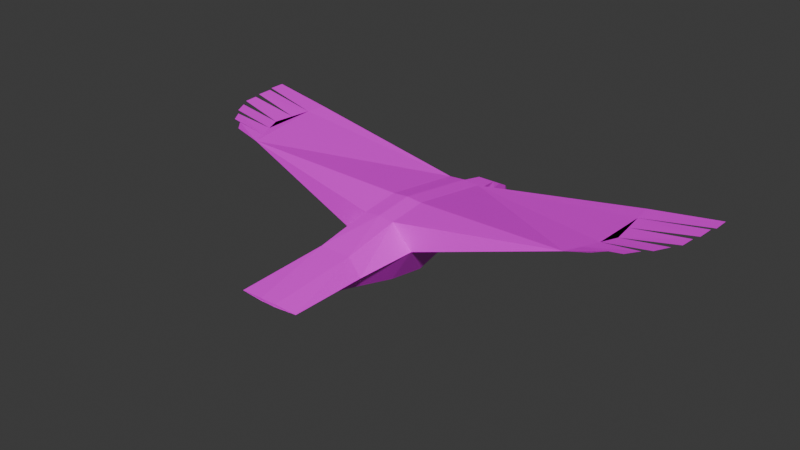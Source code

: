 # Source: black-vulture.blend  (saved by Blender 4.3.34; exported with 4.5.12 LTS)
import bpy
from mathutils import Matrix  # noqa: F401  (used for matrix-valued properties, if any)

bpy.ops.wm.read_factory_settings(use_empty=True)
scene = bpy.context.scene
scene.name = 'Scene'

# ---- collections
col_collection = bpy.data.collections.new('Collection'); scene.collection.children.link(col_collection)

# ---- images (referenced by path relative to the original .blend; pixels are not part of the script)
import os
ASSET_DIR = os.environ.get("B2B_ASSET_DIR", "")  # directory of the original .blend (textures are referenced by path, not embedded)
HERE = os.path.dirname(os.path.abspath(__file__))  # packed textures are extracted next to this script under _unpacked/

def load_image(name, relpath, width, height, colorspace="sRGB"):
    """Load a texture the original file referenced (path relative to the .blend, or extracted next to this script)."""
    p = next((c for c in (os.path.join(HERE, relpath), os.path.join(ASSET_DIR, relpath)) if relpath and os.path.exists(c)), "")
    if p:
        img = bpy.data.images.load(p, check_existing=True)
        img.name = name
    else:  # same state as the original file: an image datablock whose file is absent (Cycles renders it pink)
        img = bpy.data.images.new(name, width, height)
        img.source = "FILE"
        img.filepath = "//" + (relpath or name)
    img.colorspace_settings.name = colorspace
    return img
img_turkey_vulture_new = load_image('turkey-vulture-new', 'black-vulture.png', 1024, 1024, 'sRGB')

# ---- materials (node trees are filled in below, after node groups)
mat_material = bpy.data.materials.new('Material')
mat_material.alpha_threshold = 0.0
mat_material.roughness = 0.5
mat_material.line_color = (0.0, 0.0, 0.0, 1.0)

# ---- material node trees
mat_material.use_nodes = True; mat_material.node_tree.nodes.clear()
_N = mat_material.node_tree.nodes; _L = mat_material.node_tree.links
n0 = _N.new('ShaderNodeOutputMaterial'); n0.name = 'Material Output'; n0.location = (300, 300)
n1 = _N.new('ShaderNodeBsdfPrincipled'); n1.name = 'Principled BSDF'; n1.location = (10, 300)
n1.inputs[3].default_value = 1.45
n2 = _N.new('ShaderNodeTexImage'); n2.name = 'Image Texture'; n2.location = (-280, 280)
n2.image = img_turkey_vulture_new
_L.new(n1.outputs[0], n0.inputs[0])
_L.new(n2.outputs[0], n1.inputs[0])
n0.is_active_output = True

# ---- world
world_world = bpy.data.worlds.new('World'); scene.world = world_world
world_world.use_nodes = True; world_world.node_tree.nodes.clear()
_N = world_world.node_tree.nodes; _L = world_world.node_tree.links
n0 = _N.new('ShaderNodeOutputWorld'); n0.name = 'World Output'; n0.location = (300, 300)
n1 = _N.new('ShaderNodeBackground'); n1.name = 'Background'; n1.location = (10, 300)
n1.inputs[0].default_value = (0.05088, 0.05088, 0.05088, 1.0)
_L.new(n1.outputs[0], n0.inputs[0])
n0.is_active_output = True
world_world.color = (0.05088, 0.05088, 0.05088)
world_world.sun_shadow_jitter_overblur = 0.0

# ---- meshes
me_cube = bpy.data.meshes.new('Cube')
me_cube.from_pydata([(1.828, 1.572, 1.79), (1.0, 1.516, 0.8667), (-1.828, 1.572, 1.79), (-1.0, 1.516, 0.8667), (1.048, 1.516, 2.93), (-1.048, 1.516, 2.93), (-1.097, 13.65, 3.002), (1.097, 13.65, 3.002), (-1.0, 7.951, -0.6399), (1.0, 7.951, -0.6399), (-1.048, 7.947, 3.906), (-0.5094, 13.62, 0.1163), (1.048, 7.947, 3.906), (0.5094, 13.62, 0.1163), (-0.3796, 14.18, 0.2872), (0.3796, 14.18, 0.2872), (-1.668, 14.22, 1.72), (-0.8175, 14.2, 2.623), (1.668, 14.22, 1.72), (0.8175, 14.2, 2.623), (-1.0, 5.325, -0.1979), (-2.447, 5.33, 2.121), (1.0, 5.325, -0.1979), (2.447, 5.33, 2.121), (1.048, 5.329, 3.621), (2.238, 13.67, 1.79), (-1.048, 5.329, 3.621), (-2.238, 13.67, 1.79), (-11.74, 6.704, 4.84), (11.74, 6.704, 4.84), (0.0, 1.516, 2.93), (0.0, 7.947, 3.997), (0.0, 13.62, 0.1163), (0.0, 14.18, 0.2046), (0.0, 14.2, 2.623), (0.0, 5.329, 3.712), (0.0, 13.65, 3.093), (12.66, 14.09, 4.84), (0.5094, -3.822, 1.919), (0.0, -3.822, 2.091), (-12.66, 14.09, 4.84), (0.0, 5.325, -0.1979), (0.0, 7.951, -0.6399), (0.0, 1.516, 0.8667), (0.0, -3.822, 1.919), (-0.5094, -3.822, 1.919), (-13.18, 9.929, 4.84), (-2.021, -3.766, 1.996), (-0.5339, -3.822, 2.091), (-12.22, 7.779, 4.84), (-12.7, 8.854, 4.84), (-17.2, 14.53, 5.32), (-16.67, 10.49, 5.32), (13.18, 9.929, 4.84), (2.021, -3.766, 1.996), (0.5339, -3.822, 2.091), (12.22, 7.779, 4.84), (12.7, 8.854, 4.84), (17.2, 14.53, 5.32), (16.67, 10.49, 5.32), (16.76, 11.49, 5.32), (17.18, 13.44, 5.32), (13.01, 11.32, 4.84), (12.83, 12.71, 4.84), (16.94, 11.99, 5.32), (17.0, 13.12, 5.32), (16.3, 9.912, 5.32), (15.79, 8.935, 5.32), (14.76, 7.665, 5.32), (15.32, 8.511, 5.32), (13.35, 6.688, 5.32), (14.07, 7.501, 5.32), (-16.76, 11.49, 5.32), (-17.18, 13.44, 5.32), (-13.01, 11.32, 4.84), (-12.83, 12.71, 4.84), (0.5063, 14.5, 0.4776), (0.8327, 14.5, 2.478), (0.6548, 16.12, 0.4776), (0.5817, 16.12, 2.246), (-16.94, 11.99, 5.32), (0.4027, 17.8, 1.324), (-17.0, 13.12, 5.32), (0.4027, 17.8, 0.6008), (-16.3, 9.912, 5.32), (-15.79, 8.935, 5.32), (0.1933, 18.31, 0.3804), (0.1933, 18.22, 1.017), (0.2643, 18.14, 0.5158), (-14.76, 7.665, 5.32), (0.6548, 16.12, 1.826), (-15.32, 8.511, 5.32), (-13.35, 6.688, 5.32), (-14.07, 7.501, 5.32), (0.7325, 14.5, 1.864), (0.535, 16.92, 1.808), (0.0, 16.12, 0.4776), (0.0, 16.12, 2.246), (0.0, 14.5, 0.4776), (0.0, 14.5, 2.478), (0.0, 18.31, 0.3804), (0.0, 18.22, 1.017), (0.0, 18.14, 0.5158), (0.0, 16.92, 1.808), (0.0, 17.8, 0.6008), (0.0, 17.8, 1.324), (-0.5063, 14.5, 0.4776), (-0.8327, 14.5, 2.478), (-0.6548, 16.12, 0.4776), (-0.5817, 16.12, 2.246), (-0.4027, 17.8, 1.324), (-0.4027, 17.8, 0.6008), (-0.1933, 18.31, 0.3804), (-0.1933, 18.22, 1.017), (-0.2643, 18.14, 0.5158), (-0.6548, 16.12, 1.826), (-0.7325, 14.5, 1.864), (-0.535, 16.92, 1.808)], [], [(32, 11, 14, 33), (4, 55, 54, 0), (3, 43, 44, 45), (114, 112, 100, 102), (5, 2, 47, 48), (31, 10, 26, 35), (32, 13, 9, 42), (6, 36, 34, 17), (25, 37, 63, 62, 53, 57, 56, 29, 23), (42, 41, 20, 8), (27, 21, 28, 49, 50, 46, 74, 75, 40), (24, 29, 12), (23, 29, 24), (25, 18, 19, 7), (10, 6, 40, 75, 74, 46, 50, 49, 28), (27, 11, 8, 20, 21), (32, 33, 15, 13), (36, 6, 10, 31), (31, 35, 24, 12), (2, 3, 45, 47), (3, 2, 21, 20), (35, 26, 5, 30), (12, 29, 56, 57, 53, 62, 63, 37, 7), (25, 23, 22, 9, 13), (26, 10, 28), (42, 9, 22, 41), (21, 26, 28), (7, 19, 34, 36), (11, 27, 16, 14), (1, 38, 44, 43), (32, 42, 8, 11), (36, 31, 12, 7), (0, 54, 38, 1), (1, 22, 23, 0), (79, 90, 95), (38, 54, 55, 39, 44), (30, 5, 48, 39), (13, 15, 18, 25), (45, 44, 39, 48, 47), (30, 39, 55, 4), (22, 1, 43, 41), (26, 21, 2, 5), (20, 41, 43, 3), (109, 117, 115), (7, 37, 25), (27, 6, 17, 16), (24, 4, 0, 23), (35, 30, 4, 24), (6, 27, 40), (46, 74, 72, 52), (75, 40, 51, 73), (75, 74, 80, 82), (50, 46, 84, 85), (49, 50, 91, 89), (53, 59, 60, 62), (63, 61, 58, 37), (63, 65, 64, 62), (57, 67, 66, 53), (56, 68, 69, 57), (29, 70, 71, 56), (78, 90, 94, 76), (96, 78, 76, 98), (100, 112, 113, 101), (100, 101, 87, 86), (97, 103, 117, 109), (97, 79, 95, 103), (117, 110, 111, 108, 115), (104, 83, 81, 105), (81, 83, 88, 86, 87), (34, 99, 107, 17), (105, 81, 87, 101), (16, 17, 107, 116), (116, 107, 109, 115), (34, 19, 77, 99), (28, 49, 93, 92), (18, 94, 77, 19), (111, 114, 102, 104), (94, 90, 79, 77), (103, 95, 81, 105), (95, 90, 78, 83, 81), (109, 107, 99, 97), (15, 76, 94, 18), (104, 105, 110, 111), (103, 105, 110, 117), (83, 104, 102, 88), (110, 113, 112, 114, 111), (105, 101, 113, 110), (88, 102, 100, 86), (79, 97, 99, 77), (14, 16, 116, 106), (96, 98, 106, 108), (78, 96, 104, 83), (108, 106, 116, 115), (15, 33, 98, 76), (108, 111, 104, 96), (14, 106, 98, 33)])
_uv = me_cube.uv_layers.new(name='UVMap')
_uv.uv.foreach_set('vector', [0.9651, 0.8681, 0.9788, 0.868, 0.9754, 0.8829, 0.9652, 0.883, 0.153, 0.3522, 0.01512, 0.3316, 0.02681, 0.2932, 0.1643, 0.3334, 0.9002, 0.1452, 0.8732, 0.1453, 0.8731, 4.717e-05, 0.8868, -2.484e-08, 0.989, 0.9895, 0.9871, 0.9943, 0.9819, 0.9943, 0.9819, 0.9895, 0.1391, 0.4071, 0.14, 0.429, 1.147e-09, 0.3989, 0.00804, 0.3595, 0.3078, 0.4207, 0.3012, 0.4482, 0.2348, 0.4313, 0.2414, 0.4038, 0.9642, 0.8681, 0.9504, 0.868, 0.9369, 0.7164, 0.9639, 0.7165, 0.4519, 0.4877, 0.4588, 0.459, 0.4749, 0.4631, 0.4695, 0.4844, 0.8118, 0.3996, 0.8118, 0.679, 0.7743, 0.6829, 0.7368, 0.6867, 0.6993, 0.6905, 0.6706, 0.6768, 0.642, 0.6632, 0.6134, 0.6495, 0.5865, 0.3994, 0.9642, 0.7165, 0.9642, 0.6451, 0.9912, 0.645, 0.9912, 0.7164, 0.8118, 0.3993, 0.5865, 0.3994, 0.6134, 0.1465, 0.642, 0.1328, 0.6706, 0.1191, 0.6993, 0.1054, 0.7368, 0.1091, 0.7743, 0.1129, 0.8118, 0.1166, 0.2487, 0.3765, 0.3502, 0.1046, 0.3151, 0.3934, 0.886, 0.6123, 0.9306, 0.3545, 0.9306, 0.645, 0.8531, 0.2896, 0.8489, 0.306, 0.8181, 0.3188, 0.8118, 0.3068, 0.3012, 0.4482, 0.4519, 0.4877, 0.3792, 0.791, 0.3422, 0.7865, 0.3052, 0.782, 0.2681, 0.7775, 0.2436, 0.7579, 0.219, 0.7383, 0.1944, 0.7188, 0.8825, 0.8682, 0.8385, 0.8762, 0.8118, 0.7242, 0.821, 0.6539, 0.8825, 0.645, 0.9642, 0.8681, 0.9642, 0.883, 0.954, 0.8829, 0.9504, 0.868, 0.4588, 0.459, 0.4519, 0.4877, 0.3012, 0.4482, 0.3078, 0.4207, 0.3078, 0.4207, 0.2414, 0.4038, 0.2487, 0.3765, 0.3151, 0.3934, 0.923, 0.1454, 0.9002, 0.1452, 0.8868, -2.484e-08, 0.9277, 0.001256, 0.6604, 0.8965, 0.6359, 0.8987, 0.6277, 0.8014, 0.6895, 0.7952, 0.2414, 0.4038, 0.2348, 0.4313, 0.1391, 0.4071, 0.1461, 0.3797, 0.3151, 0.3934, 0.3502, 0.1046, 0.3811, 0.09908, 0.4121, 0.09359, 0.443, 0.08809, 0.4777, 0.1018, 0.5124, 0.1155, 0.5471, 0.1292, 0.4664, 0.4304, 0.8118, 0.623, 0.8118, 0.3994, 0.8771, 0.4069, 0.886, 0.4773, 0.8603, 0.6297, 0.2348, 0.4313, 0.3012, 0.4482, 0.1944, 0.7188, 0.9639, 0.7165, 0.9369, 0.7164, 0.9372, 0.645, 0.9642, 0.6451, 0.9722, 0.2578, 0.9277, 0.2906, 0.9277, 5.079e-08, 0.4664, 0.4304, 0.4803, 0.4417, 0.4749, 0.4631, 0.4588, 0.459, 0.8385, 0.8762, 0.8825, 0.8682, 0.8815, 0.8853, 0.8438, 0.8914, 0.9095, 0.7903, 0.9232, 0.645, 0.9369, 0.645, 0.9365, 0.7903, 0.9651, 0.8681, 0.9642, 0.7165, 0.9912, 0.7164, 0.9788, 0.868, 0.4588, 0.459, 0.3078, 0.4207, 0.3151, 0.3934, 0.4664, 0.4304, 0.8877, 0.7905, 0.8825, 0.6464, 0.9232, 0.645, 0.9095, 0.7903, 0.717, 0.8968, 0.6895, 0.7952, 0.755, 0.8007, 0.7436, 0.8986, 0.8172, 0.9358, 0.8283, 0.9357, 0.8284, 0.9575, 0.7969, 0.897, 0.7948, 0.9378, 0.7923, 0.8977, 0.7923, 0.8833, 0.7969, 0.8833, 0.1461, 0.3797, 0.1391, 0.4071, 0.00804, 0.3595, 0.01158, 0.3455, 0.8603, 0.6297, 0.8554, 0.645, 0.8142, 0.6399, 0.8118, 0.623, 0.7969, 0.8695, 0.7969, 0.8833, 0.7923, 0.8833, 0.7923, 0.8689, 0.7948, 0.8287, 0.1461, 0.3797, 0.01158, 0.3455, 0.01512, 0.3316, 0.153, 0.3522, 0.9091, 0.8943, 0.9095, 0.7903, 0.9365, 0.7903, 0.9361, 0.8943, 0.5865, 0.7952, 0.6277, 0.8014, 0.6359, 0.8987, 0.6048, 0.8967, 0.9001, 0.2493, 0.8731, 0.2493, 0.8732, 0.1453, 0.9002, 0.1452, 0.9311, 0.9387, 0.9198, 0.9605, 0.9198, 0.9387, 0.8118, 0.3068, 0.8731, 3.11e-08, 0.8531, 0.2896, 0.7923, 0.8287, 0.7923, 0.7952, 0.8094, 0.8031, 0.8094, 0.8281, 0.7923, 0.7952, 0.7726, 0.897, 0.7436, 0.8986, 0.755, 0.8007, 0.2414, 0.4038, 0.1461, 0.3797, 0.153, 0.3522, 0.2487, 0.3765, 0.9677, 0.645, 0.9306, 0.6199, 0.9677, 0.3298, 0.2681, 0.7775, 0.3052, 0.782, 0.2829, 0.8809, 0.2576, 0.872, 0.3422, 0.7865, 0.3792, 0.791, 0.3584, 0.9123, 0.3304, 0.9044, 0.7743, 0.1129, 0.7368, 0.1091, 0.7516, 0.002303, 0.7818, -1.036e-08, 0.2436, 0.7579, 0.2681, 0.7775, 0.2451, 0.8585, 0.2232, 0.8387, 0.219, 0.7383, 0.2436, 0.7579, 0.2154, 0.8235, 0.1973, 0.8033, 0.443, 0.08809, 0.4788, 5.692e-08, 0.5052, 0.004257, 0.4777, 0.1018, 0.5124, 0.1155, 0.5582, 0.006189, 0.5865, 0.01262, 0.5471, 0.1292, 0.7743, 0.6829, 0.7818, 0.7952, 0.7516, 0.7929, 0.7368, 0.6867, 0.4121, 0.09359, 0.4327, 0.01288, 0.4613, 0.005888, 0.443, 0.08809, 0.3811, 0.09908, 0.393, 0.03161, 0.4186, 0.02248, 0.4121, 0.09359, 0.3502, 0.1046, 0.3584, 0.06209, 0.3842, 0.04848, 0.3811, 0.09908, 0.8646, 0.9365, 0.8283, 0.9357, 0.8285, 0.8922, 0.8662, 0.8938, 0.9818, 0.9352, 0.9642, 0.9352, 0.9681, 0.8916, 0.9818, 0.8916, 0.817, 0.3907, 0.8118, 0.3908, 0.8118, 0.3737, 0.817, 0.3736, 0.817, 0.3907, 0.817, 0.3736, 0.8222, 0.3735, 0.8222, 0.3907, 0.5261, 0.4761, 0.5485, 0.4817, 0.545, 0.4957, 0.5223, 0.4913, 0.5261, 0.4761, 0.53, 0.4608, 0.5521, 0.4677, 0.5485, 0.4817, 0.9198, 0.9605, 0.9074, 0.9849, 0.8879, 0.9854, 0.8834, 0.9397, 0.9198, 0.9387, 0.8313, 0.3626, 0.8313, 0.3735, 0.8118, 0.3735, 0.8118, 0.3626, 0.8409, 0.9818, 0.8603, 0.9822, 0.8626, 0.9917, 0.8662, 0.9967, 0.8492, 0.9939, 0.4749, 0.4631, 0.4833, 0.4652, 0.4778, 0.487, 0.4695, 0.4844, 0.5732, 0.488, 0.5759, 0.4775, 0.5865, 0.486, 0.5853, 0.4911, 0.8731, 0.2691, 0.9001, 0.2493, 0.8981, 0.2529, 0.8977, 0.2697, 0.9197, 0.8952, 0.9362, 0.8943, 0.9311, 0.9387, 0.9198, 0.9387, 0.4749, 0.4631, 0.4803, 0.4417, 0.4888, 0.4434, 0.4833, 0.4652, 0.1944, 0.7188, 0.219, 0.7383, 0.1976, 0.7843, 0.1814, 0.76, 0.8489, 0.306, 0.8362, 0.3289, 0.8216, 0.3206, 0.8181, 0.3188, 0.9928, 0.9803, 0.989, 0.9895, 0.9819, 0.9895, 0.982, 0.9803, 0.8285, 0.8922, 0.8283, 0.9357, 0.8172, 0.9358, 0.8118, 0.8914, 0.5485, 0.4817, 0.5521, 0.4677, 0.5759, 0.4775, 0.5732, 0.488, 0.8284, 0.9575, 0.8283, 0.9357, 0.8646, 0.9365, 0.8603, 0.9822, 0.8409, 0.9818, 0.5223, 0.4913, 0.4778, 0.487, 0.4833, 0.4652, 0.5261, 0.4761, 0.8731, 0.3518, 0.8691, 0.3476, 0.8362, 0.3289, 0.8489, 0.306, 0.8313, 0.3626, 0.8118, 0.3626, 0.8118, 0.3518, 0.8313, 0.3518, 0.5485, 0.4817, 0.5732, 0.488, 0.5705, 0.4985, 0.545, 0.4957, 0.9711, 0.9803, 0.982, 0.9803, 0.9819, 0.9895, 0.9748, 0.9895, 0.9074, 0.9849, 0.8995, 0.9971, 0.8825, 1.0, 0.886, 0.995, 0.8879, 0.9854, 0.5732, 0.488, 0.5853, 0.4911, 0.584, 0.4961, 0.5705, 0.4985, 0.9748, 0.9895, 0.9819, 0.9895, 0.9819, 0.9943, 0.9766, 0.9943, 0.53, 0.4608, 0.5261, 0.4761, 0.4833, 0.4652, 0.4888, 0.4434, 0.9001, 0.3135, 0.8731, 0.2691, 0.8977, 0.2697, 0.8968, 0.3076, 0.9818, 0.9352, 0.9818, 0.8916, 0.9955, 0.8916, 0.9995, 0.9352, 0.9642, 0.9352, 0.9818, 0.9352, 0.982, 0.9803, 0.9711, 0.9803, 0.8834, 0.9397, 0.8825, 0.8972, 0.9197, 0.8952, 0.9198, 0.9387, 0.9715, 0.883, 0.9817, 0.8831, 0.9818, 0.8916, 0.9681, 0.8916, 0.9995, 0.9352, 0.9928, 0.9803, 0.982, 0.9803, 0.9818, 0.9352, 0.9919, 0.883, 0.9955, 0.8916, 0.9818, 0.8916, 0.9817, 0.8831])
me_cube.materials.append(mat_material)
me_cube.use_mirror_x = True
me_cube.use_mirror_vertex_groups = False
me_cube.update()
arm_armature_001 = bpy.data.armatures.new('Armature.001')  # bones are not reproduced

# ---- objects
ob_cube = bpy.data.objects.new('Cube', me_cube)
ob_armature = bpy.data.objects.new('Armature', arm_armature_001)

# ---- transforms, parenting, visibility, modifiers, constraints
ob_cube.location = (0.0, 0.0, 0.0)
ob_cube.lock_rotations_4d = False
ob_cube.empty_display_type = 'ARROWS'
ob_cube.lineart.crease_threshold = 0.0
ob_cube.use_mesh_mirror_x = True
ob_armature.location = (0.0, 0.0, 0.0)
ob_armature.show_name = True
ob_armature.show_in_front = True

# ---- collection membership
col_collection.objects.link(ob_cube)
col_collection.objects.link(ob_armature)

# ---- scene / render settings (as saved in the file)
scene.frame_start = 1; scene.frame_end = 250; scene.frame_set(1)
scene.render.engine = 'BLENDER_EEVEE_NEXT'
bpy.context.view_layer.update()

# ---- added for rendering (the .blend has no active camera and no usable light): camera, sun
cam_auto = bpy.data.cameras.new('AutoCamera')
cam_auto.lens = 50.0
cam_auto.sensor_width = 36.0
cam_auto.clip_end = 1000.0
ob_auto_camera = bpy.data.objects.new('AutoCamera', cam_auto)
scene.collection.objects.link(ob_auto_camera)
ob_auto_camera.location = (38.2499, -38.6557, 32.9398)
ob_auto_camera.rotation_euler = (1.09748, -7.21219e-08, 0.694738)
scene.camera = ob_auto_camera
light_auto_sun = bpy.data.lights.new('AutoSun', 'SUN')
light_auto_sun.energy = 3.0
light_auto_sun.angle = 0.0523599
ob_auto_sun = bpy.data.objects.new('AutoSun', light_auto_sun)
scene.collection.objects.link(ob_auto_sun)
ob_auto_sun.rotation_euler = (0.872665, 0.174533, 0.523599)
bpy.context.view_layer.update()
